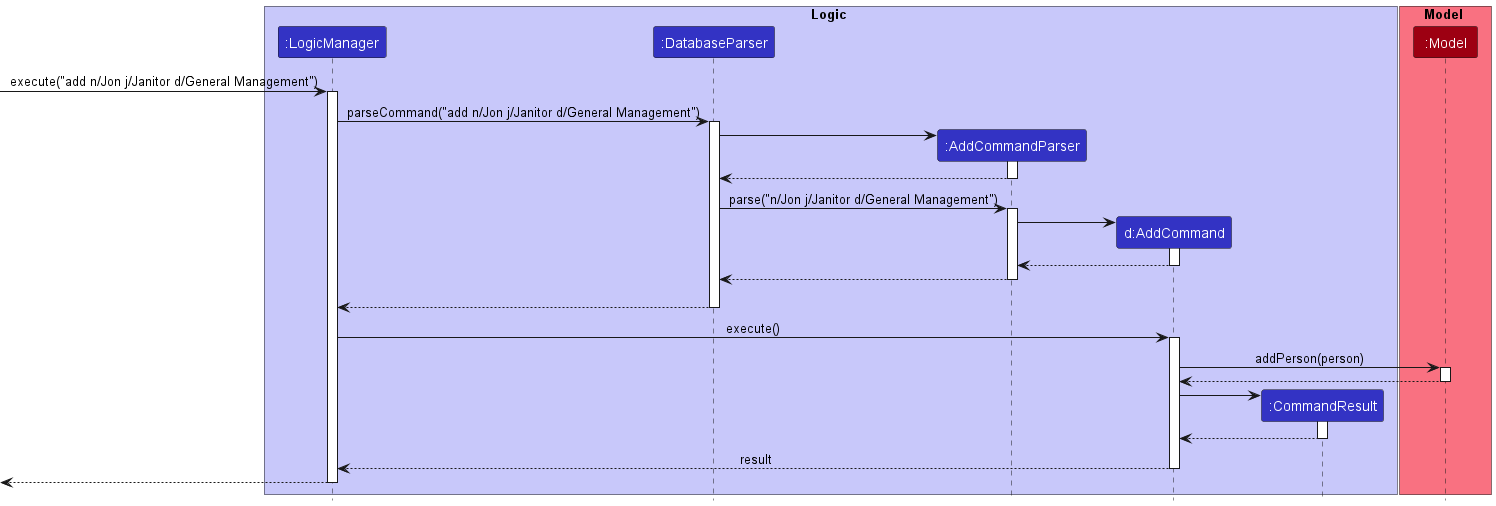

The diagram above was rendered by PlantUML. Its source (embedded in the PNG):
@startuml
!include style.puml

box Logic LOGIC_COLOR_T1
participant ":LogicManager" as LogicManager LOGIC_COLOR
participant ":DatabaseParser" as databaseParser LOGIC_COLOR
participant ":AddCommandParser" as AddCommandParser LOGIC_COLOR
participant "d:AddCommand" as AddCommand LOGIC_COLOR
participant ":CommandResult" as CommandResult LOGIC_COLOR
end box

box Model MODEL_COLOR_T1
participant ":Model" as Model MODEL_COLOR
end box

[-> LogicManager : execute("add n/Jon j/Janitor d/General Management")
activate LogicManager

LogicManager -> databaseParser : parseCommand("add n/Jon j/Janitor d/General Management")
activate databaseParser

create AddCommandParser
databaseParser -> AddCommandParser
activate AddCommandParser

AddCommandParser --> databaseParser
deactivate AddCommandParser

databaseParser -> AddCommandParser : parse("n/Jon j/Janitor d/General Management")
activate AddCommandParser

create AddCommand
AddCommandParser -> AddCommand
activate AddCommand

AddCommand --> AddCommandParser
deactivate AddCommand

AddCommandParser --> databaseParser
deactivate AddCommandParser
'Hidden arrow to position the destroy marker below the end of the activation bar.
AddCommandParser -[hidden]-> databaseParser

databaseParser --> LogicManager
deactivate databaseParser

LogicManager -> AddCommand : execute()
activate AddCommand

AddCommand -> Model : addPerson(person)
activate Model

Model --> AddCommand
deactivate Model

create CommandResult
AddCommand -> CommandResult
activate CommandResult

CommandResult --> AddCommand
deactivate CommandResult

AddCommand --> LogicManager : result
deactivate AddCommand

[<--LogicManager
deactivate LogicManager
@enduml